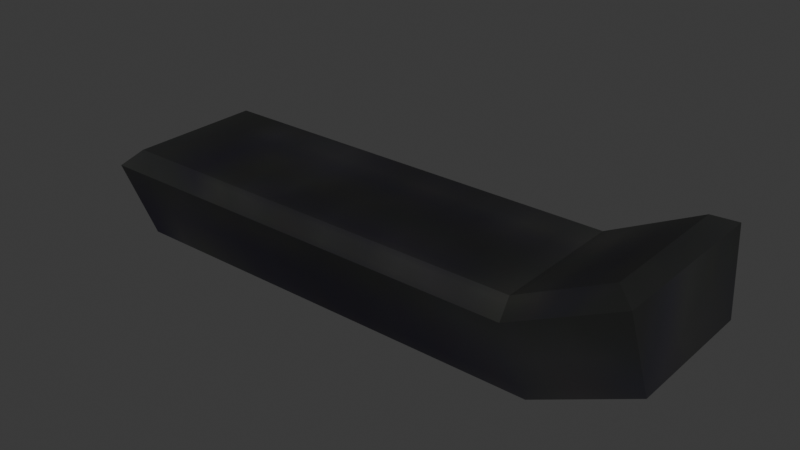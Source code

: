 # Source: comm_pack_handset.blend  (saved by Blender 4.0.36; exported with 4.5.12 LTS)
import bpy
from mathutils import Matrix  # noqa: F401  (used for matrix-valued properties, if any)

bpy.ops.wm.read_factory_settings(use_empty=True)
scene = bpy.context.scene
scene.name = 'Scene'

# ---- collections
col_collection = bpy.data.collections.new('Collection'); scene.collection.children.link(col_collection)

# ---- images (referenced by path relative to the original .blend; pixels are not part of the script)
import os
ASSET_DIR = os.environ.get("B2B_ASSET_DIR", "")  # directory of the original .blend (textures are referenced by path, not embedded)
HERE = os.path.dirname(os.path.abspath(__file__))  # packed textures are extracted next to this script under _unpacked/

def load_image(name, relpath, width, height, colorspace="sRGB"):
    """Load a texture the original file referenced (path relative to the .blend, or extracted next to this script)."""
    p = next((c for c in (os.path.join(HERE, relpath), os.path.join(ASSET_DIR, relpath)) if relpath and os.path.exists(c)), "")
    if p:
        img = bpy.data.images.load(p, check_existing=True)
        img.name = name
    else:  # same state as the original file: an image datablock whose file is absent (Cycles renders it pink)
        img = bpy.data.images.new(name, width, height)
        img.source = "FILE"
        img.filepath = "//" + (relpath or name)
    img.colorspace_settings.name = colorspace
    return img
img_comm_pack = load_image('comm_pack', '_unpacked/comm_pack.f57daf30.png', 128, 128, 'sRGB')

# ---- materials (node trees are filled in below, after node groups)
mat_comm_pack = bpy.data.materials.new('comm_pack')
mat_comm_pack.use_transparent_shadow = False
mat_comm_pack.diffuse_color = (0.7976, 0.413, 0.3191, 1.0)

# ---- material node trees
mat_comm_pack.use_nodes = True; mat_comm_pack.node_tree.nodes.clear()
_N = mat_comm_pack.node_tree.nodes; _L = mat_comm_pack.node_tree.links
n0 = _N.new('ShaderNodeBsdfPrincipled'); n0.name = 'Principled BSDF'; n0.location = (-260, 0)
n0.inputs[3].default_value = 1.45
n1 = _N.new('ShaderNodeOutputMaterial'); n1.name = 'Material Output'; n1.location = (0, 0)
n2 = _N.new('ShaderNodeTexImage'); n2.name = 'Image Texture'; n2.location = (-1600, 500)
n2.image = img_comm_pack
_L.new(n0.outputs[0], n1.inputs[0])
_L.new(n2.outputs[0], n0.inputs[0])
n1.is_active_output = True

# ---- world
world_world = bpy.data.worlds.new('World'); scene.world = world_world
world_world.use_nodes = True; world_world.node_tree.nodes.clear()
_N = world_world.node_tree.nodes; _L = world_world.node_tree.links
n0 = _N.new('ShaderNodeOutputWorld'); n0.name = 'World Output'; n0.location = (300, 300)
n1 = _N.new('ShaderNodeBackground'); n1.name = 'Background'; n1.location = (10, 300)
n1.inputs[0].default_value = (0.05088, 0.05088, 0.05088, 1.0)
_L.new(n1.outputs[0], n0.inputs[0])
n0.is_active_output = True
world_world.color = (0.05088, 0.05088, 0.05088)
world_world.use_sun_shadow = False
world_world.sun_shadow_jitter_overblur = 0.0

# ---- meshes
me_l6_on_comm_pack = bpy.data.meshes.new('L6 on comm_pack')
me_l6_on_comm_pack.from_pydata([(2.635, 0.7125, 0.9635), (1.7, 0.7124, 0.4991), (2.635, -0.7125, 0.9635), (1.7, -0.7124, 0.4991), (-2.724, 0.7125, -0.4073), (1.905, 0.7125, -0.4072), (-2.724, -0.7125, -0.4073), (1.905, -0.7125, -0.4072), (2.951, -0.7125, 0.08774), (1.905, -0.7125, -0.4072), (2.951, 0.7125, 0.08774), (1.905, 0.7125, -0.4072), (-2.975, -0.888, 0.3424), (-2.724, -0.7125, -0.4073), (1.735, -0.888, 0.3425), (1.905, -0.7125, -0.4072), (2.844, -0.888, 0.8877), (2.951, -0.7125, 0.08774), (-2.975, 0.888, 0.3424), (-2.724, 0.7125, -0.4073), (-2.975, -0.888, 0.3424), (-2.724, -0.7125, -0.4073), (-2.724, 0.7125, -0.4073), (-2.975, 0.888, 0.3424), (1.905, 0.7125, -0.4072), (1.735, 0.888, 0.3425), (2.951, 0.7125, 0.08774), (2.844, 0.888, 0.8877), (2.844, -0.888, 0.8877), (2.951, -0.7125, 0.08774), (2.844, 0.888, 0.8877), (2.951, 0.7125, 0.08774), (1.7, 0.7124, 0.4991), (-2.818, 0.7126, 0.4989), (1.7, -0.7124, 0.4991), (-2.818, -0.7126, 0.4989), (1.735, -0.888, 0.3425), (1.7, -0.7124, 0.4991), (-2.975, -0.888, 0.3424), (-2.818, -0.7126, 0.4989), (-2.975, -0.888, 0.3424), (-2.818, -0.7126, 0.4989), (-2.975, 0.888, 0.3424), (-2.818, 0.7126, 0.4989), (-2.975, 0.888, 0.3424), (-2.818, 0.7126, 0.4989), (1.735, 0.888, 0.3425), (1.7, 0.7124, 0.4991), (2.844, 0.888, 0.8877), (2.635, 0.7125, 0.9635), (2.844, -0.888, 0.8877), (2.635, -0.7125, 0.9635), (2.844, -0.888, 0.8877), (2.635, -0.7125, 0.9635), (1.735, -0.888, 0.3425), (1.7, -0.7124, 0.4991), (1.735, 0.888, 0.3425), (1.7, 0.7124, 0.4991), (2.844, 0.888, 0.8877), (2.635, 0.7125, 0.9635)], [], [(0, 1, 2), (3, 2, 1), (4, 5, 6), (7, 6, 5), (8, 9, 10), (11, 10, 9), (12, 13, 14), (15, 14, 13), (14, 15, 16), (17, 16, 15), (18, 19, 20), (21, 20, 19), (22, 23, 24), (25, 24, 23), (24, 25, 26), (27, 26, 25), (28, 29, 30), (31, 30, 29), (32, 33, 34), (35, 34, 33), (36, 37, 38), (39, 38, 37), (40, 41, 42), (43, 42, 41), (44, 45, 46), (47, 46, 45), (48, 49, 50), (51, 50, 49), (52, 53, 54), (55, 54, 53), (56, 57, 58), (59, 58, 57)])
me_l6_on_comm_pack.polygons.foreach_set('use_smooth', [True] * 32)
_uv = me_l6_on_comm_pack.uv_layers.new(name='UVMap_0')
_uv.uv.foreach_set('vector', [0.9688, 0.875, 0.9297, 0.875, 0.9688, 0.8203, 0.9297, 0.8203, 0.9688, 0.8203, 0.9297, 0.875, 0.7266, 0.9141, 0.9297, 0.9141, 0.7266, 0.9688, 0.9297, 0.9688, 0.7266, 0.9688, 0.9297, 0.9141, 0.9688, 0.9688, 0.9297, 0.9688, 0.9688, 0.9141, 0.9297, 0.9141, 0.9688, 0.9141, 0.9297, 0.9688, 0.7109, 0.9922, 0.7266, 0.9688, 0.9297, 0.9922, 0.9297, 0.9688, 0.9297, 0.9922, 0.7266, 0.9688, 0.9297, 0.9922, 0.9297, 0.9688, 0.9844, 0.9922, 0.9688, 0.9688, 0.9844, 0.9922, 0.9297, 0.9688, 0.7109, 0.8906, 0.7266, 0.9141, 0.7109, 0.9922, 0.7266, 0.9688, 0.7109, 0.9922, 0.7266, 0.9141, 0.7266, 0.9141, 0.7109, 0.8906, 0.9297, 0.9141, 0.9297, 0.8906, 0.9297, 0.9141, 0.7109, 0.8906, 0.9297, 0.9141, 0.9297, 0.8906, 0.9688, 0.9141, 0.9844, 0.8906, 0.9688, 0.9141, 0.9297, 0.8906, 0.9844, 0.9922, 0.9688, 0.9688, 0.9844, 0.8906, 0.9688, 0.9141, 0.9844, 0.8906, 0.9688, 0.9688, 0.9297, 0.875, 0.7266, 0.875, 0.9297, 0.8203, 0.7266, 0.8203, 0.9297, 0.8203, 0.7266, 0.875, 0.9297, 0.8047, 0.9297, 0.8203, 0.7109, 0.8047, 0.7266, 0.8203, 0.7109, 0.8047, 0.9297, 0.8203, 0.7109, 0.8047, 0.7266, 0.8203, 0.7109, 0.8906, 0.7266, 0.875, 0.7109, 0.8906, 0.7266, 0.8203, 0.7109, 0.8906, 0.7266, 0.875, 0.9297, 0.8906, 0.9297, 0.875, 0.9297, 0.8906, 0.7266, 0.875, 0.9844, 0.8906, 0.9688, 0.875, 0.9844, 0.8047, 0.9688, 0.8203, 0.9844, 0.8047, 0.9688, 0.875, 0.9844, 0.8047, 0.9688, 0.8203, 0.9297, 0.8047, 0.9297, 0.8203, 0.9297, 0.8047, 0.9688, 0.8203, 0.9297, 0.8906, 0.9297, 0.875, 0.9844, 0.8906, 0.9688, 0.875, 0.9844, 0.8906, 0.9297, 0.875])
me_l6_on_comm_pack.materials.append(mat_comm_pack)
me_l6_on_comm_pack.update()
me_l6_on_comm_pack.normals_split_custom_set([tuple(v) for v in zip(*[iter([-0.4447, 0.0, 0.8957, -0.4447, 0.0, 0.8957, -0.4447, 0.0, 0.8957, -0.4447, 0.0, 0.8957, -0.4447, 0.0, 0.8957, -0.4447, 0.0, 0.8957, 0.0002475, 0.0002406, -1.0, 1.363e-05, -2.489e-08, -1.0, 1.363e-05, -3.785e-08, -1.0, 1.363e-05, -2.091e-08, -1.0, 1.363e-05, -3.785e-08, -1.0, 1.363e-05, -2.489e-08, -1.0, 0.428, -1.447e-07, -0.9038, 0.428, -1.447e-07, -0.9038, 0.428, -1.447e-07, -0.9038, 0.428, -1.447e-07, -0.9038, 0.428, -1.447e-07, -0.9038, 0.428, -1.447e-07, -0.9038, 0.01324, -0.9744, -0.2242, 0.01323, -0.9745, -0.2242, 0.0383, -0.9812, -0.189, 0.0495, -0.9751, -0.216, 0.0383, -0.9812, -0.189, 0.01323, -0.9745, -0.2242, 0.0383, -0.9812, -0.189, 0.0495, -0.9751, -0.216, 0.09748, -0.9744, -0.2027, 0.09576, -0.9806, -0.1713, 0.09748, -0.9744, -0.2027, 0.0495, -0.9751, -0.216, -0.9483, 0.0, -0.3174, -0.9483, 1.085e-07, -0.3174, -0.9483, 2.797e-07, -0.3174, -0.9483, 4.233e-07, -0.3174, -0.9483, 2.797e-07, -0.3174, -0.9483, 1.085e-07, -0.3174, 0.01325, 0.9744, -0.2243, 0.01324, 0.9744, -0.2242, 0.05561, 0.9717, -0.2295, 0.04916, 0.9751, -0.2162, 0.05561, 0.9717, -0.2295, 0.01324, 0.9744, -0.2242, 0.05561, 0.9717, -0.2295, 0.04916, 0.9751, -0.2162, 0.09825, 0.9743, -0.2025, 0.08286, 0.9781, -0.1907, 0.09825, 0.9743, -0.2025, 0.04916, 0.9751, -0.2162, 0.9908, 0.009201, 0.1349, 0.9908, 0.009202, 0.1349, 0.9908, 0.009202, 0.1349, 0.9908, 0.009202, 0.1349, 0.9908, 0.009202, 0.1349, 0.9908, 0.009202, 0.1349, -4.846e-05, 9.042e-12, 1.0, -4.848e-05, 5.4e-12, 1.0, -4.847e-05, 8.162e-12, 1.0, -4.849e-05, 4.52e-12, 1.0, -4.847e-05, 8.162e-12, 1.0, -4.848e-05, 5.4e-12, 1.0, -0.0139, -0.675, 0.7377, -0.01387, -0.6751, 0.7376, -0.01306, -0.6756, 0.7371, -0.01302, -0.6757, 0.7371, -0.01306, -0.6756, 0.7371, -0.01387, -0.6751, 0.7376, -0.7075, 0.0, 0.7067, -0.7075, 1.158e-08, 0.7067, -0.7075, 1.603e-07, 0.7068, -0.7075, 1.891e-07, 0.7068, -0.7075, 1.603e-07, 0.7068, -0.7075, 1.158e-08, 0.7067, -0.01312, 0.6756, 0.7372, -0.01313, 0.6756, 0.7372, -0.01388, 0.6751, 0.7376, -0.01391, 0.675, 0.7377, -0.01388, 0.6751, 0.7376, -0.01313, 0.6756, 0.7372, 0.3606, 0.03362, 0.9321, 0.3606, 0.03363, 0.9321, 0.3605, 0.03368, 0.9321, 0.3605, 0.03369, 0.9321, 0.3605, 0.03368, 0.9321, 0.3606, 0.03363, 0.9321, -0.3396, -0.6867, 0.6428, -0.3263, -0.6736, 0.6632, -0.3549, -0.6707, 0.6513, -0.3324, -0.6645, 0.6693, -0.3549, -0.6707, 0.6513, -0.3263, -0.6736, 0.6632, -0.3445, 0.6781, 0.6493, -0.3293, 0.6661, 0.6692, -0.3024, 0.6843, 0.6635, -0.3472, 0.6591, 0.6671, -0.3024, 0.6843, 0.6635, -0.3293, 0.6661, 0.6692])] * 3)])
arm_armature = bpy.data.armatures.new('Armature')  # bones are not reproduced

# ---- objects
ob_armature = bpy.data.objects.new('Armature', arm_armature)
ob_l6_on_comm_pack = bpy.data.objects.new('L6 on comm_pack', me_l6_on_comm_pack)
ob_left_hand = bpy.data.objects.new('#left_hand', None)

# ---- transforms, parenting, visibility, modifiers, constraints
ob_armature.location = (0.0, 0.0, 0.0)
ob_l6_on_comm_pack.parent = ob_armature
ob_l6_on_comm_pack.location = (0.0, 0.0, 0.0)
_vg = ob_l6_on_comm_pack.vertex_groups.new(name='b_handset')
_vg.add([0, 1, 2, 3, 4, 5, 6, 7, 8, 9, 10, 11, 12, 13, 14, 15, 16, 17, 18, 19, 20, 21, 22, 23, 24, 25, 26, 27, 28, 29, 30, 31, 32, 33, 34, 35, 36, 37, 38, 39, 40, 41, 42, 43, 44, 45, 46, 47, 48, 49, 50, 51, 52, 53, 54, 55, 56, 57, 58, 59], 1.0, 'REPLACE')
_m = ob_l6_on_comm_pack.modifiers.new('Armature', 'ARMATURE')
_m.object = ob_armature
ob_left_hand.parent = ob_armature
ob_left_hand.location = (0.0, -1.0, -2.644)
ob_left_hand.rotation_euler = (-1.571, -0.0, -1.571)
ob_left_hand.empty_display_type = 'ARROWS'

# ---- collection membership
col_collection.objects.link(ob_armature)
col_collection.objects.link(ob_l6_on_comm_pack)
col_collection.objects.link(ob_left_hand)

# ---- scene / render settings (as saved in the file)
scene.frame_start = 1; scene.frame_end = 250; scene.frame_set(1)
scene.render.engine = 'BLENDER_EEVEE_NEXT'
scene.cycles.sampling_pattern = 'TABULATED_SOBOL'
bpy.context.view_layer.update()

# ---- added for rendering (the .blend has no active camera and no usable light): camera, sun
cam_auto = bpy.data.cameras.new('AutoCamera')
cam_auto.lens = 50.0
cam_auto.sensor_width = 36.0
cam_auto.clip_end = 1000.0
ob_auto_camera = bpy.data.objects.new('AutoCamera', cam_auto)
scene.collection.objects.link(ob_auto_camera)
ob_auto_camera.location = (5.85009, -7.03439, 4.96767)
ob_auto_camera.rotation_euler = (1.09748, -7.21219e-08, 0.694738)
scene.camera = ob_auto_camera
light_auto_sun = bpy.data.lights.new('AutoSun', 'SUN')
light_auto_sun.energy = 3.0
light_auto_sun.angle = 0.0523599
ob_auto_sun = bpy.data.objects.new('AutoSun', light_auto_sun)
scene.collection.objects.link(ob_auto_sun)
ob_auto_sun.rotation_euler = (0.872665, 0.174533, 0.523599)
bpy.context.view_layer.update()
